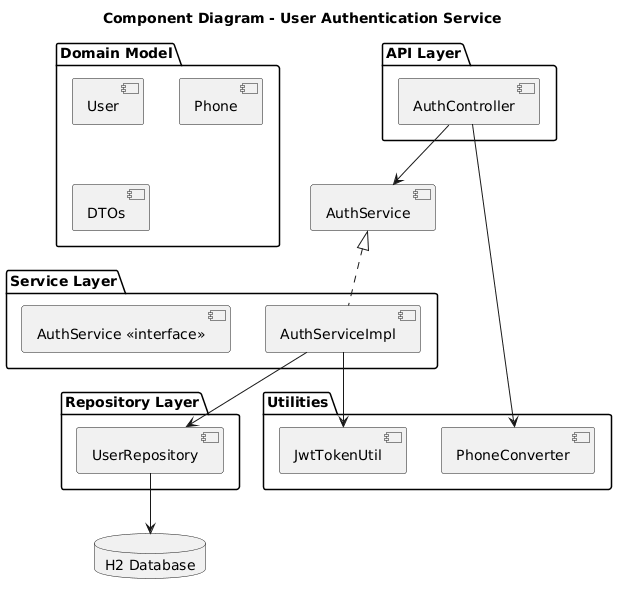

The diagram above was rendered by PlantUML. Its source (embedded in the PNG):
@startuml
title Component Diagram - User Authentication Service

package "API Layer" {
  [AuthController]
}

package "Service Layer" {
  [AuthService <<interface>>]
  [AuthServiceImpl]
}

package "Repository Layer" {
  [UserRepository]
}

package "Utilities" {
  [JwtTokenUtil]
  [PhoneConverter]
}

package "Domain Model" {
  [User]
  [Phone]
  [DTOs]
}

database "H2 Database" as DB

[AuthController] --> [AuthService]
[AuthServiceImpl] --> [UserRepository]
[AuthServiceImpl] --> [JwtTokenUtil]
[AuthController] --> [PhoneConverter]
[UserRepository] --> DB
[AuthService] <|.. [AuthServiceImpl]
@enduml